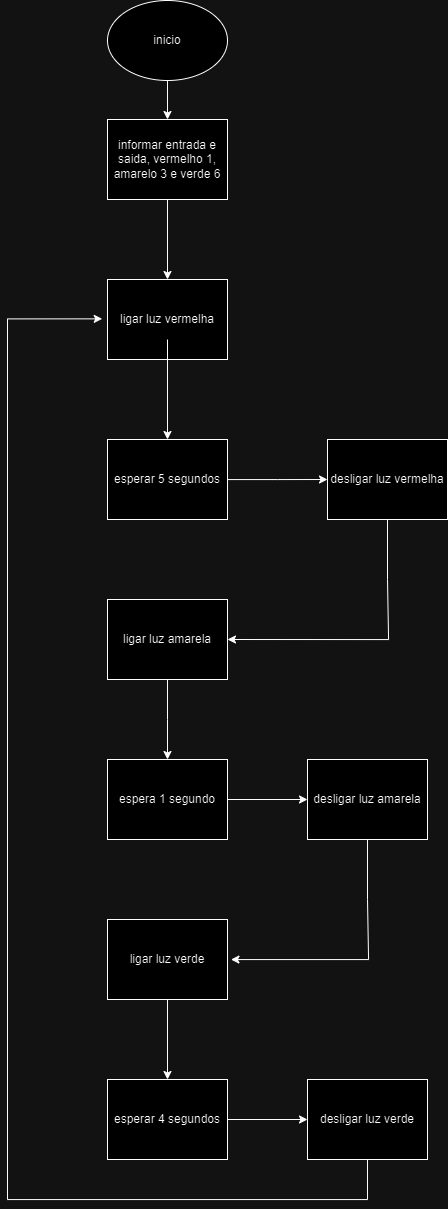

The diagram above was exported from draw.io. Its source (the exported page's mxGraphModel, read from the mxfile embedded in the PNG):
<mxGraphModel dx="1004" dy="587" grid="1" gridSize="10" guides="1" tooltips="1" connect="1" arrows="1" fold="1" page="1" pageScale="1" pageWidth="827" pageHeight="1169" math="0" shadow="0">
  <root>
    <mxCell id="0" />
    <mxCell id="1" parent="0" />
    <mxCell id="vnvQnLsZ3rsok-IVPIcy-1" value="inicio" style="ellipse;whiteSpace=wrap;html=1;" vertex="1" parent="1">
      <mxGeometry x="300" y="121" width="120" height="80" as="geometry" />
    </mxCell>
    <mxCell id="vnvQnLsZ3rsok-IVPIcy-2" value="" style="endArrow=classic;html=1;rounded=0;exitX=0.5;exitY=1;exitDx=0;exitDy=0;entryX=0.5;entryY=0;entryDx=0;entryDy=0;" edge="1" parent="1" source="vnvQnLsZ3rsok-IVPIcy-1" target="vnvQnLsZ3rsok-IVPIcy-3">
      <mxGeometry width="50" height="50" relative="1" as="geometry">
        <mxPoint x="360" y="340" as="sourcePoint" />
        <mxPoint x="370" y="260" as="targetPoint" />
        <Array as="points">
          <mxPoint x="360" y="240" />
        </Array>
      </mxGeometry>
    </mxCell>
    <mxCell id="vnvQnLsZ3rsok-IVPIcy-3" value="informar entrada e saida, vermelho 1, amarelo 3 e verde 6" style="rounded=0;whiteSpace=wrap;html=1;strokeColor=default;" vertex="1" parent="1">
      <mxGeometry x="300" y="240" width="120" height="80" as="geometry" />
    </mxCell>
    <mxCell id="vnvQnLsZ3rsok-IVPIcy-5" value="" style="endArrow=classic;html=1;rounded=0;exitX=0.5;exitY=1;exitDx=0;exitDy=0;" edge="1" parent="1" source="vnvQnLsZ3rsok-IVPIcy-3">
      <mxGeometry width="50" height="50" relative="1" as="geometry">
        <mxPoint x="340" y="420" as="sourcePoint" />
        <mxPoint x="360" y="400" as="targetPoint" />
        <Array as="points">
          <mxPoint x="360" y="400" />
        </Array>
      </mxGeometry>
    </mxCell>
    <mxCell id="vnvQnLsZ3rsok-IVPIcy-10" style="edgeStyle=orthogonalEdgeStyle;rounded=0;orthogonalLoop=1;jettySize=auto;html=1;exitX=0.5;exitY=1;exitDx=0;exitDy=0;" edge="1" parent="1" source="vnvQnLsZ3rsok-IVPIcy-7">
      <mxGeometry relative="1" as="geometry">
        <mxPoint x="360.3103448275863" y="480" as="targetPoint" />
      </mxGeometry>
    </mxCell>
    <mxCell id="vnvQnLsZ3rsok-IVPIcy-7" value="ligar luz vermelha" style="rounded=0;whiteSpace=wrap;html=1;strokeColor=default;" vertex="1" parent="1">
      <mxGeometry x="300" y="400" width="120" height="80" as="geometry" />
    </mxCell>
    <mxCell id="vnvQnLsZ3rsok-IVPIcy-8" value="" style="endArrow=classic;html=1;rounded=0;" edge="1" parent="1">
      <mxGeometry width="50" height="50" relative="1" as="geometry">
        <mxPoint x="360" y="460" as="sourcePoint" />
        <mxPoint x="360" y="560" as="targetPoint" />
      </mxGeometry>
    </mxCell>
    <mxCell id="vnvQnLsZ3rsok-IVPIcy-11" style="edgeStyle=orthogonalEdgeStyle;rounded=0;orthogonalLoop=1;jettySize=auto;html=1;exitX=0.5;exitY=1;exitDx=0;exitDy=0;entryX=0.5;entryY=1;entryDx=0;entryDy=0;" edge="1" parent="1" source="vnvQnLsZ3rsok-IVPIcy-9" target="vnvQnLsZ3rsok-IVPIcy-9">
      <mxGeometry relative="1" as="geometry">
        <mxPoint x="360.3103448275863" y="630.1034482758621" as="targetPoint" />
      </mxGeometry>
    </mxCell>
    <mxCell id="vnvQnLsZ3rsok-IVPIcy-16" style="edgeStyle=orthogonalEdgeStyle;rounded=0;orthogonalLoop=1;jettySize=auto;html=1;" edge="1" parent="1" source="vnvQnLsZ3rsok-IVPIcy-9">
      <mxGeometry relative="1" as="geometry">
        <mxPoint x="520" y="600" as="targetPoint" />
      </mxGeometry>
    </mxCell>
    <mxCell id="vnvQnLsZ3rsok-IVPIcy-9" value="esperar 5 segundos" style="rounded=0;whiteSpace=wrap;html=1;strokeColor=default;" vertex="1" parent="1">
      <mxGeometry x="300" y="560" width="120" height="80" as="geometry" />
    </mxCell>
    <mxCell id="vnvQnLsZ3rsok-IVPIcy-43" style="edgeStyle=orthogonalEdgeStyle;rounded=0;orthogonalLoop=1;jettySize=auto;html=1;exitX=0.5;exitY=1;exitDx=0;exitDy=0;entryX=1;entryY=0.5;entryDx=0;entryDy=0;" edge="1" parent="1" source="vnvQnLsZ3rsok-IVPIcy-17" target="vnvQnLsZ3rsok-IVPIcy-18">
      <mxGeometry relative="1" as="geometry">
        <mxPoint x="580" y="760" as="targetPoint" />
        <Array as="points">
          <mxPoint x="580" y="700" />
          <mxPoint x="581" y="700" />
          <mxPoint x="581" y="760" />
        </Array>
      </mxGeometry>
    </mxCell>
    <mxCell id="vnvQnLsZ3rsok-IVPIcy-17" value="desligar luz vermelha" style="rounded=0;whiteSpace=wrap;html=1;" vertex="1" parent="1">
      <mxGeometry x="520" y="560" width="120" height="80" as="geometry" />
    </mxCell>
    <mxCell id="vnvQnLsZ3rsok-IVPIcy-22" value="" style="edgeStyle=orthogonalEdgeStyle;rounded=0;orthogonalLoop=1;jettySize=auto;html=1;" edge="1" parent="1" source="vnvQnLsZ3rsok-IVPIcy-18">
      <mxGeometry relative="1" as="geometry">
        <mxPoint x="360" y="880" as="targetPoint" />
      </mxGeometry>
    </mxCell>
    <mxCell id="vnvQnLsZ3rsok-IVPIcy-18" value="ligar luz amarela" style="rounded=0;whiteSpace=wrap;html=1;" vertex="1" parent="1">
      <mxGeometry x="300" y="720" width="120" height="80" as="geometry" />
    </mxCell>
    <mxCell id="vnvQnLsZ3rsok-IVPIcy-26" value="" style="edgeStyle=orthogonalEdgeStyle;rounded=0;orthogonalLoop=1;jettySize=auto;html=1;" edge="1" parent="1" source="vnvQnLsZ3rsok-IVPIcy-24" target="vnvQnLsZ3rsok-IVPIcy-25">
      <mxGeometry relative="1" as="geometry" />
    </mxCell>
    <mxCell id="vnvQnLsZ3rsok-IVPIcy-24" value="espera 1 segundo" style="rounded=0;whiteSpace=wrap;html=1;" vertex="1" parent="1">
      <mxGeometry x="300" y="880" width="120" height="80" as="geometry" />
    </mxCell>
    <mxCell id="vnvQnLsZ3rsok-IVPIcy-39" style="edgeStyle=orthogonalEdgeStyle;rounded=0;orthogonalLoop=1;jettySize=auto;html=1;exitX=0.5;exitY=1;exitDx=0;exitDy=0;entryX=1.029;entryY=0.488;entryDx=0;entryDy=0;entryPerimeter=0;" edge="1" parent="1" source="vnvQnLsZ3rsok-IVPIcy-25" target="vnvQnLsZ3rsok-IVPIcy-27">
      <mxGeometry relative="1" as="geometry">
        <mxPoint x="560" y="1080" as="targetPoint" />
        <mxPoint x="559.75" y="970" as="sourcePoint" />
        <Array as="points">
          <mxPoint x="560" y="1020" />
          <mxPoint x="561" y="1020" />
          <mxPoint x="561" y="1080" />
          <mxPoint x="424" y="1080" />
        </Array>
      </mxGeometry>
    </mxCell>
    <mxCell id="vnvQnLsZ3rsok-IVPIcy-25" value="desligar luz amarela" style="rounded=0;whiteSpace=wrap;html=1;" vertex="1" parent="1">
      <mxGeometry x="500" y="880" width="120" height="80" as="geometry" />
    </mxCell>
    <mxCell id="vnvQnLsZ3rsok-IVPIcy-30" value="" style="edgeStyle=orthogonalEdgeStyle;rounded=0;orthogonalLoop=1;jettySize=auto;html=1;" edge="1" parent="1" source="vnvQnLsZ3rsok-IVPIcy-27" target="vnvQnLsZ3rsok-IVPIcy-29">
      <mxGeometry relative="1" as="geometry" />
    </mxCell>
    <mxCell id="vnvQnLsZ3rsok-IVPIcy-27" value="ligar luz verde" style="rounded=0;whiteSpace=wrap;html=1;" vertex="1" parent="1">
      <mxGeometry x="300" y="1040" width="120" height="80" as="geometry" />
    </mxCell>
    <mxCell id="vnvQnLsZ3rsok-IVPIcy-32" value="" style="edgeStyle=orthogonalEdgeStyle;rounded=0;orthogonalLoop=1;jettySize=auto;html=1;" edge="1" parent="1" source="vnvQnLsZ3rsok-IVPIcy-29" target="vnvQnLsZ3rsok-IVPIcy-31">
      <mxGeometry relative="1" as="geometry" />
    </mxCell>
    <mxCell id="vnvQnLsZ3rsok-IVPIcy-29" value="esperar 4 segundos" style="rounded=0;whiteSpace=wrap;html=1;" vertex="1" parent="1">
      <mxGeometry x="300" y="1200" width="120" height="80" as="geometry" />
    </mxCell>
    <mxCell id="vnvQnLsZ3rsok-IVPIcy-46" style="edgeStyle=orthogonalEdgeStyle;rounded=0;orthogonalLoop=1;jettySize=auto;html=1;exitX=0.5;exitY=1;exitDx=0;exitDy=0;entryX=-0.044;entryY=0.492;entryDx=0;entryDy=0;entryPerimeter=0;" edge="1" parent="1" source="vnvQnLsZ3rsok-IVPIcy-31" target="vnvQnLsZ3rsok-IVPIcy-7">
      <mxGeometry relative="1" as="geometry">
        <mxPoint x="280" y="440" as="targetPoint" />
        <Array as="points">
          <mxPoint x="560" y="1320" />
          <mxPoint x="200" y="1320" />
          <mxPoint x="200" y="439" />
        </Array>
      </mxGeometry>
    </mxCell>
    <mxCell id="vnvQnLsZ3rsok-IVPIcy-31" value="desligar luz verde" style="rounded=0;whiteSpace=wrap;html=1;" vertex="1" parent="1">
      <mxGeometry x="500" y="1200" width="120" height="80" as="geometry" />
    </mxCell>
  </root>
</mxGraphModel>